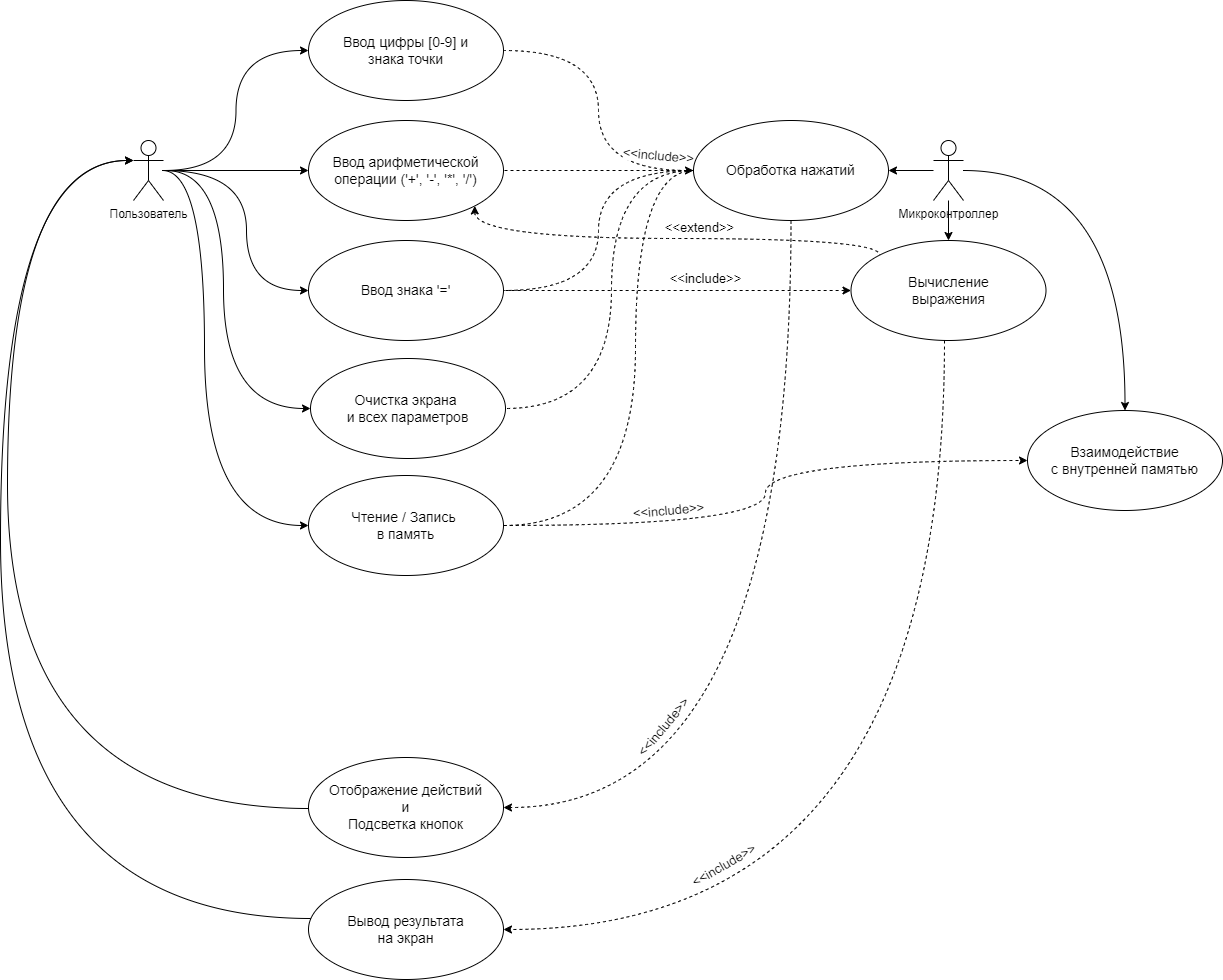

The diagram above was exported from draw.io. Its source (the exported page's mxGraphModel, read from the mxfile embedded in the PNG):
<mxGraphModel dx="2889" dy="1154" grid="0" gridSize="10" guides="1" tooltips="1" connect="1" arrows="1" fold="1" page="1" pageScale="1" pageWidth="827" pageHeight="1169" math="0" shadow="0">
  <root>
    <mxCell id="0" />
    <mxCell id="1" parent="0" />
    <mxCell id="kcvHNQqrsoVnMB5Vnmkh-27" style="edgeStyle=orthogonalEdgeStyle;rounded=0;orthogonalLoop=1;jettySize=auto;html=1;dashed=1;fontSize=14;jumpStyle=none;jumpSize=11;exitX=0.5;exitY=1;exitDx=0;exitDy=0;entryX=1;entryY=0.5;entryDx=0;entryDy=0;curved=1;" parent="1" source="kcvHNQqrsoVnMB5Vnmkh-11" target="kcvHNQqrsoVnMB5Vnmkh-22" edge="1">
      <mxGeometry relative="1" as="geometry">
        <mxPoint x="525" y="480" as="targetPoint" />
        <Array as="points">
          <mxPoint x="677" y="818" />
        </Array>
      </mxGeometry>
    </mxCell>
    <mxCell id="kcvHNQqrsoVnMB5Vnmkh-8" style="edgeStyle=orthogonalEdgeStyle;rounded=0;orthogonalLoop=1;jettySize=auto;html=1;entryX=0;entryY=0.5;entryDx=0;entryDy=0;fontSize=14;curved=1;" parent="1" source="dJFlMhrh1xnPVcJIvkyw-1" target="kcvHNQqrsoVnMB5Vnmkh-2" edge="1">
      <mxGeometry relative="1" as="geometry" />
    </mxCell>
    <mxCell id="kcvHNQqrsoVnMB5Vnmkh-9" style="edgeStyle=orthogonalEdgeStyle;rounded=0;orthogonalLoop=1;jettySize=auto;html=1;fontSize=14;curved=1;" parent="1" source="dJFlMhrh1xnPVcJIvkyw-1" target="kcvHNQqrsoVnMB5Vnmkh-4" edge="1">
      <mxGeometry relative="1" as="geometry" />
    </mxCell>
    <mxCell id="kcvHNQqrsoVnMB5Vnmkh-10" style="edgeStyle=orthogonalEdgeStyle;rounded=0;orthogonalLoop=1;jettySize=auto;html=1;entryX=0;entryY=0.5;entryDx=0;entryDy=0;fontSize=14;curved=1;" parent="1" source="dJFlMhrh1xnPVcJIvkyw-1" target="kcvHNQqrsoVnMB5Vnmkh-5" edge="1">
      <mxGeometry relative="1" as="geometry">
        <Array as="points">
          <mxPoint x="133" y="180" />
          <mxPoint x="133" y="300" />
        </Array>
      </mxGeometry>
    </mxCell>
    <mxCell id="dJFlMhrh1xnPVcJIvkyw-1" value="Пользователь" style="shape=umlActor;verticalLabelPosition=bottom;verticalAlign=top;html=1;outlineConnect=0;" parent="1" vertex="1">
      <mxGeometry x="20" y="150" width="30" height="60" as="geometry" />
    </mxCell>
    <mxCell id="kcvHNQqrsoVnMB5Vnmkh-12" style="edgeStyle=orthogonalEdgeStyle;rounded=0;orthogonalLoop=1;jettySize=auto;html=1;entryX=1;entryY=0.5;entryDx=0;entryDy=0;fontSize=14;" parent="1" source="dJFlMhrh1xnPVcJIvkyw-2" target="kcvHNQqrsoVnMB5Vnmkh-11" edge="1">
      <mxGeometry relative="1" as="geometry" />
    </mxCell>
    <mxCell id="kcvHNQqrsoVnMB5Vnmkh-18" style="edgeStyle=orthogonalEdgeStyle;rounded=0;orthogonalLoop=1;jettySize=auto;html=1;entryX=0.5;entryY=0;entryDx=0;entryDy=0;fontSize=14;" parent="1" source="dJFlMhrh1xnPVcJIvkyw-2" target="kcvHNQqrsoVnMB5Vnmkh-16" edge="1">
      <mxGeometry relative="1" as="geometry">
        <mxPoint x="810" y="230" as="sourcePoint" />
      </mxGeometry>
    </mxCell>
    <mxCell id="_mkMK0ddPWxv2dEgNQv_-24" style="edgeStyle=orthogonalEdgeStyle;curved=1;rounded=0;orthogonalLoop=1;jettySize=auto;html=1;entryX=0.5;entryY=0;entryDx=0;entryDy=0;" edge="1" parent="1" source="dJFlMhrh1xnPVcJIvkyw-2" target="_mkMK0ddPWxv2dEgNQv_-23">
      <mxGeometry relative="1" as="geometry" />
    </mxCell>
    <mxCell id="dJFlMhrh1xnPVcJIvkyw-2" value="Микроконтроллер" style="shape=umlActor;verticalLabelPosition=bottom;verticalAlign=top;html=1;outlineConnect=0;" parent="1" vertex="1">
      <mxGeometry x="820" y="150" width="30" height="60" as="geometry" />
    </mxCell>
    <mxCell id="kcvHNQqrsoVnMB5Vnmkh-2" value="Ввод цифры [0-9] и знака точки" style="ellipse;whiteSpace=wrap;html=1;spacing=20;fontSize=14;" parent="1" vertex="1">
      <mxGeometry x="195" y="10" width="195" height="100" as="geometry" />
    </mxCell>
    <mxCell id="kcvHNQqrsoVnMB5Vnmkh-4" value="Ввод арифметической операции ('+', '-', '*', '/')" style="ellipse;whiteSpace=wrap;html=1;spacing=20;fontSize=14;" parent="1" vertex="1">
      <mxGeometry x="195" y="130" width="195" height="100" as="geometry" />
    </mxCell>
    <mxCell id="kcvHNQqrsoVnMB5Vnmkh-5" value="Ввод знака '='" style="ellipse;whiteSpace=wrap;html=1;spacing=20;fontSize=14;" parent="1" vertex="1">
      <mxGeometry x="195" y="250" width="195" height="100" as="geometry" />
    </mxCell>
    <mxCell id="kcvHNQqrsoVnMB5Vnmkh-13" style="edgeStyle=orthogonalEdgeStyle;rounded=0;orthogonalLoop=1;jettySize=auto;html=1;entryX=1;entryY=0.5;entryDx=0;entryDy=0;fontSize=14;dashed=1;startArrow=none;startFill=0;endArrow=none;endFill=0;" parent="1" source="kcvHNQqrsoVnMB5Vnmkh-11" target="kcvHNQqrsoVnMB5Vnmkh-4" edge="1">
      <mxGeometry relative="1" as="geometry" />
    </mxCell>
    <mxCell id="kcvHNQqrsoVnMB5Vnmkh-14" style="edgeStyle=orthogonalEdgeStyle;rounded=0;orthogonalLoop=1;jettySize=auto;html=1;entryX=1;entryY=0.5;entryDx=0;entryDy=0;dashed=1;fontSize=14;startArrow=classic;startFill=1;endArrow=none;endFill=0;curved=1;" parent="1" source="kcvHNQqrsoVnMB5Vnmkh-11" target="kcvHNQqrsoVnMB5Vnmkh-2" edge="1">
      <mxGeometry relative="1" as="geometry" />
    </mxCell>
    <mxCell id="kcvHNQqrsoVnMB5Vnmkh-15" style="edgeStyle=orthogonalEdgeStyle;rounded=0;orthogonalLoop=1;jettySize=auto;html=1;entryX=1;entryY=0.5;entryDx=0;entryDy=0;dashed=1;fontSize=14;endArrow=none;endFill=0;curved=1;" parent="1" source="kcvHNQqrsoVnMB5Vnmkh-11" target="kcvHNQqrsoVnMB5Vnmkh-5" edge="1">
      <mxGeometry relative="1" as="geometry" />
    </mxCell>
    <mxCell id="Y3-HFVzhYI_ZEiXBf0CM-1" value="&amp;lt;&amp;lt;include&amp;gt;&amp;gt;" style="edgeLabel;html=1;align=center;verticalAlign=middle;resizable=0;points=[];fontSize=13;rotation=5;" parent="kcvHNQqrsoVnMB5Vnmkh-15" vertex="1" connectable="0">
      <mxGeometry x="-0.5034" y="1" relative="1" as="geometry">
        <mxPoint x="42" y="-17" as="offset" />
      </mxGeometry>
    </mxCell>
    <mxCell id="kcvHNQqrsoVnMB5Vnmkh-11" value="Обработка нажатий" style="ellipse;whiteSpace=wrap;html=1;spacing=20;fontSize=14;" parent="1" vertex="1">
      <mxGeometry x="580" y="130" width="195" height="100" as="geometry" />
    </mxCell>
    <mxCell id="kcvHNQqrsoVnMB5Vnmkh-26" style="edgeStyle=orthogonalEdgeStyle;rounded=0;orthogonalLoop=1;jettySize=auto;html=1;fontSize=14;dashed=1;exitX=0;exitY=0.5;exitDx=0;exitDy=0;jumpStyle=gap;jumpSize=13;endArrow=none;endFill=0;startArrow=classic;startFill=1;" parent="1" source="kcvHNQqrsoVnMB5Vnmkh-16" target="kcvHNQqrsoVnMB5Vnmkh-5" edge="1">
      <mxGeometry relative="1" as="geometry">
        <Array as="points" />
      </mxGeometry>
    </mxCell>
    <mxCell id="kcvHNQqrsoVnMB5Vnmkh-16" value="Вычисление выражения" style="ellipse;whiteSpace=wrap;html=1;spacing=20;fontSize=14;" parent="1" vertex="1">
      <mxGeometry x="737.5" y="250" width="195" height="100" as="geometry" />
    </mxCell>
    <mxCell id="kcvHNQqrsoVnMB5Vnmkh-23" style="edgeStyle=orthogonalEdgeStyle;rounded=0;orthogonalLoop=1;jettySize=auto;html=1;fontSize=14;curved=1;entryX=0;entryY=0.3333333333333333;entryDx=0;entryDy=0;entryPerimeter=0;" parent="1" source="kcvHNQqrsoVnMB5Vnmkh-22" edge="1" target="dJFlMhrh1xnPVcJIvkyw-1">
      <mxGeometry relative="1" as="geometry">
        <mxPoint x="35" y="232" as="targetPoint" />
        <Array as="points">
          <mxPoint x="-106" y="818" />
          <mxPoint x="-106" y="170" />
        </Array>
      </mxGeometry>
    </mxCell>
    <mxCell id="kcvHNQqrsoVnMB5Vnmkh-22" value="Отображение действий и&lt;br&gt;Подсветка кнопок" style="ellipse;whiteSpace=wrap;html=1;spacing=20;fontSize=14;" parent="1" vertex="1">
      <mxGeometry x="195" y="767" width="195" height="100" as="geometry" />
    </mxCell>
    <mxCell id="_mkMK0ddPWxv2dEgNQv_-1" value="Очистка экрана&amp;nbsp;&lt;br&gt;и всех параметров" style="ellipse;whiteSpace=wrap;html=1;spacing=20;fontSize=14;" vertex="1" parent="1">
      <mxGeometry x="197" y="368" width="195" height="100" as="geometry" />
    </mxCell>
    <mxCell id="_mkMK0ddPWxv2dEgNQv_-26" style="edgeStyle=orthogonalEdgeStyle;curved=1;rounded=0;orthogonalLoop=1;jettySize=auto;html=1;entryX=0;entryY=0.5;entryDx=0;entryDy=0;dashed=1;" edge="1" parent="1" source="_mkMK0ddPWxv2dEgNQv_-2" target="_mkMK0ddPWxv2dEgNQv_-23">
      <mxGeometry relative="1" as="geometry" />
    </mxCell>
    <mxCell id="_mkMK0ddPWxv2dEgNQv_-2" value="Чтение / Запись&amp;nbsp;&lt;br&gt;в память" style="ellipse;whiteSpace=wrap;html=1;spacing=20;fontSize=14;" vertex="1" parent="1">
      <mxGeometry x="195" y="485" width="195" height="100" as="geometry" />
    </mxCell>
    <mxCell id="_mkMK0ddPWxv2dEgNQv_-5" value="&amp;lt;&amp;lt;include&amp;gt;&amp;gt;" style="edgeLabel;html=1;align=center;verticalAlign=middle;resizable=0;points=[];fontSize=13;rotation=-50;" vertex="1" connectable="0" parent="1">
      <mxGeometry x="561" y="744" as="geometry">
        <mxPoint x="-2.3511402144056266" y="-13.692046585233513" as="offset" />
      </mxGeometry>
    </mxCell>
    <mxCell id="_mkMK0ddPWxv2dEgNQv_-21" style="edgeStyle=orthogonalEdgeStyle;curved=1;rounded=0;orthogonalLoop=1;jettySize=auto;html=1;entryX=0;entryY=0.3333333333333333;entryDx=0;entryDy=0;entryPerimeter=0;" edge="1" parent="1" source="_mkMK0ddPWxv2dEgNQv_-6" target="dJFlMhrh1xnPVcJIvkyw-1">
      <mxGeometry relative="1" as="geometry">
        <mxPoint x="35" y="232" as="targetPoint" />
        <Array as="points">
          <mxPoint x="-113" y="928" />
          <mxPoint x="-113" y="170" />
        </Array>
      </mxGeometry>
    </mxCell>
    <mxCell id="_mkMK0ddPWxv2dEgNQv_-6" value="Вывод результата&lt;br&gt;на экран" style="ellipse;whiteSpace=wrap;html=1;spacing=20;fontSize=14;" vertex="1" parent="1">
      <mxGeometry x="195" y="889" width="195" height="100" as="geometry" />
    </mxCell>
    <mxCell id="_mkMK0ddPWxv2dEgNQv_-7" style="edgeStyle=orthogonalEdgeStyle;rounded=0;orthogonalLoop=1;jettySize=auto;html=1;entryX=0;entryY=0.5;entryDx=0;entryDy=0;fontSize=14;curved=1;" edge="1" parent="1">
      <mxGeometry relative="1" as="geometry">
        <mxPoint x="49" y="180" as="sourcePoint" />
        <mxPoint x="194.99999999999955" y="535" as="targetPoint" />
        <Array as="points">
          <mxPoint x="91" y="180" />
          <mxPoint x="91" y="535" />
        </Array>
      </mxGeometry>
    </mxCell>
    <mxCell id="_mkMK0ddPWxv2dEgNQv_-8" style="edgeStyle=orthogonalEdgeStyle;rounded=0;orthogonalLoop=1;jettySize=auto;html=1;entryX=0;entryY=0.5;entryDx=0;entryDy=0;fontSize=14;curved=1;" edge="1" parent="1" target="_mkMK0ddPWxv2dEgNQv_-1">
      <mxGeometry relative="1" as="geometry">
        <mxPoint x="52" y="180" as="sourcePoint" />
        <mxPoint x="205" y="545" as="targetPoint" />
        <Array as="points">
          <mxPoint x="110" y="180" />
          <mxPoint x="110" y="418" />
        </Array>
      </mxGeometry>
    </mxCell>
    <mxCell id="_mkMK0ddPWxv2dEgNQv_-10" style="edgeStyle=orthogonalEdgeStyle;rounded=0;orthogonalLoop=1;jettySize=auto;html=1;fontSize=14;dashed=1;exitX=1;exitY=1;exitDx=0;exitDy=0;jumpStyle=gap;jumpSize=13;endArrow=none;endFill=0;startArrow=classic;startFill=1;entryX=0;entryY=0;entryDx=0;entryDy=0;curved=1;" edge="1" parent="1" source="kcvHNQqrsoVnMB5Vnmkh-4" target="kcvHNQqrsoVnMB5Vnmkh-16">
      <mxGeometry relative="1" as="geometry">
        <Array as="points">
          <mxPoint x="361" y="248" />
          <mxPoint x="766" y="248" />
        </Array>
        <mxPoint x="756.5" y="409" as="sourcePoint" />
        <mxPoint x="409" y="409" as="targetPoint" />
      </mxGeometry>
    </mxCell>
    <mxCell id="_mkMK0ddPWxv2dEgNQv_-11" value="&amp;lt;&amp;lt;extend&amp;gt;&amp;gt;" style="edgeLabel;html=1;align=center;verticalAlign=middle;resizable=0;points=[];fontSize=13;" vertex="1" connectable="0" parent="_mkMK0ddPWxv2dEgNQv_-10">
      <mxGeometry x="-0.0814" y="1" relative="1" as="geometry">
        <mxPoint x="48" y="-11" as="offset" />
      </mxGeometry>
    </mxCell>
    <mxCell id="_mkMK0ddPWxv2dEgNQv_-12" style="edgeStyle=orthogonalEdgeStyle;rounded=0;orthogonalLoop=1;jettySize=auto;html=1;dashed=1;fontSize=14;jumpStyle=none;jumpSize=11;entryX=1;entryY=0.5;entryDx=0;entryDy=0;curved=1;" edge="1" parent="1" source="kcvHNQqrsoVnMB5Vnmkh-16" target="_mkMK0ddPWxv2dEgNQv_-6">
      <mxGeometry relative="1" as="geometry">
        <mxPoint x="570" y="1050" as="targetPoint" />
        <Array as="points">
          <mxPoint x="831" y="939" />
        </Array>
        <mxPoint x="827.5" y="462" as="sourcePoint" />
      </mxGeometry>
    </mxCell>
    <mxCell id="_mkMK0ddPWxv2dEgNQv_-13" value="&amp;lt;&amp;lt;include&amp;gt;&amp;gt;" style="edgeLabel;html=1;align=center;verticalAlign=middle;resizable=0;points=[];fontSize=13;rotation=-30;" vertex="1" connectable="0" parent="1">
      <mxGeometry x="525" y="782" as="geometry">
        <mxPoint x="26.91884697430514" y="122.31261454802583" as="offset" />
      </mxGeometry>
    </mxCell>
    <mxCell id="_mkMK0ddPWxv2dEgNQv_-14" style="edgeStyle=orthogonalEdgeStyle;rounded=0;orthogonalLoop=1;jettySize=auto;html=1;entryX=1;entryY=0.5;entryDx=0;entryDy=0;dashed=1;fontSize=14;endArrow=none;endFill=0;curved=1;exitX=0;exitY=0.5;exitDx=0;exitDy=0;" edge="1" parent="1" source="kcvHNQqrsoVnMB5Vnmkh-11" target="_mkMK0ddPWxv2dEgNQv_-1">
      <mxGeometry relative="1" as="geometry">
        <mxPoint x="632" y="343" as="sourcePoint" />
        <mxPoint x="442" y="463" as="targetPoint" />
        <Array as="points">
          <mxPoint x="498" y="180" />
          <mxPoint x="498" y="418" />
        </Array>
      </mxGeometry>
    </mxCell>
    <mxCell id="_mkMK0ddPWxv2dEgNQv_-16" style="edgeStyle=orthogonalEdgeStyle;rounded=0;orthogonalLoop=1;jettySize=auto;html=1;entryX=1;entryY=0.5;entryDx=0;entryDy=0;dashed=1;fontSize=14;endArrow=none;endFill=0;curved=1;exitX=0;exitY=0.5;exitDx=0;exitDy=0;" edge="1" parent="1" source="kcvHNQqrsoVnMB5Vnmkh-11" target="_mkMK0ddPWxv2dEgNQv_-2">
      <mxGeometry relative="1" as="geometry">
        <mxPoint x="649" y="425" as="sourcePoint" />
        <mxPoint x="459" y="545" as="targetPoint" />
        <Array as="points">
          <mxPoint x="522" y="180" />
          <mxPoint x="522" y="535" />
        </Array>
      </mxGeometry>
    </mxCell>
    <mxCell id="_mkMK0ddPWxv2dEgNQv_-22" value="&amp;lt;&amp;lt;include&amp;gt;&amp;gt;" style="edgeLabel;html=1;align=center;verticalAlign=middle;resizable=0;points=[];fontSize=13;" vertex="1" connectable="0" parent="1">
      <mxGeometry x="591.9971428571431" y="287" as="geometry" />
    </mxCell>
    <mxCell id="_mkMK0ddPWxv2dEgNQv_-23" value="Взаимодействие&lt;br&gt;с внутренней памятью" style="ellipse;whiteSpace=wrap;html=1;spacing=20;fontSize=14;" vertex="1" parent="1">
      <mxGeometry x="914" y="420" width="195" height="100" as="geometry" />
    </mxCell>
    <mxCell id="_mkMK0ddPWxv2dEgNQv_-27" value="&amp;lt;&amp;lt;include&amp;gt;&amp;gt;" style="edgeLabel;html=1;align=center;verticalAlign=middle;resizable=0;points=[];fontSize=13;rotation=-5;" vertex="1" connectable="0" parent="1">
      <mxGeometry x="553.9971428571431" y="520" as="geometry" />
    </mxCell>
  </root>
</mxGraphModel>